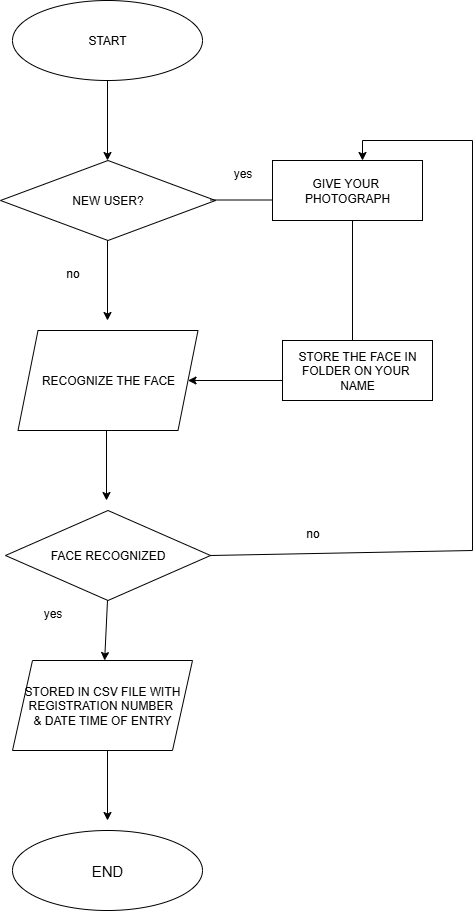

The diagram above was exported from draw.io. Its source (the exported page's mxGraphModel, read from the mxfile embedded in the PNG):
<mxGraphModel dx="1477" dy="951" grid="1" gridSize="10" guides="1" tooltips="1" connect="1" arrows="1" fold="1" page="1" pageScale="1" pageWidth="850" pageHeight="1100" math="0" shadow="0">
  <root>
    <mxCell id="0" />
    <mxCell id="1" parent="0" />
    <mxCell id="YGXJq8y3-ZYNEB99fKK_-1" value="START" style="ellipse;whiteSpace=wrap;html=1;" vertex="1" parent="1">
      <mxGeometry x="330" y="40" width="190" height="80" as="geometry" />
    </mxCell>
    <mxCell id="YGXJq8y3-ZYNEB99fKK_-2" value="" style="endArrow=classic;html=1;rounded=0;" edge="1" parent="1">
      <mxGeometry width="50" height="50" relative="1" as="geometry">
        <mxPoint x="425" y="120" as="sourcePoint" />
        <mxPoint x="425" y="200" as="targetPoint" />
      </mxGeometry>
    </mxCell>
    <mxCell id="YGXJq8y3-ZYNEB99fKK_-3" value="NEW USER?" style="rhombus;whiteSpace=wrap;html=1;" vertex="1" parent="1">
      <mxGeometry x="318" y="200" width="215" height="80" as="geometry" />
    </mxCell>
    <mxCell id="YGXJq8y3-ZYNEB99fKK_-4" value="" style="endArrow=classic;html=1;rounded=0;" edge="1" parent="1">
      <mxGeometry width="50" height="50" relative="1" as="geometry">
        <mxPoint x="425" y="280" as="sourcePoint" />
        <mxPoint x="425" y="360" as="targetPoint" />
      </mxGeometry>
    </mxCell>
    <mxCell id="YGXJq8y3-ZYNEB99fKK_-5" value="RECOGNIZE THE FACE" style="shape=parallelogram;perimeter=parallelogramPerimeter;whiteSpace=wrap;html=1;fixedSize=1;" vertex="1" parent="1">
      <mxGeometry x="335.5" y="370" width="180" height="100" as="geometry" />
    </mxCell>
    <mxCell id="YGXJq8y3-ZYNEB99fKK_-6" value="" style="endArrow=classic;html=1;rounded=0;" edge="1" parent="1">
      <mxGeometry width="50" height="50" relative="1" as="geometry">
        <mxPoint x="424" y="470" as="sourcePoint" />
        <mxPoint x="424" y="540" as="targetPoint" />
      </mxGeometry>
    </mxCell>
    <mxCell id="YGXJq8y3-ZYNEB99fKK_-7" value="FACE RECOGNIZED" style="rhombus;whiteSpace=wrap;html=1;" vertex="1" parent="1">
      <mxGeometry x="323" y="550" width="205" height="90" as="geometry" />
    </mxCell>
    <mxCell id="YGXJq8y3-ZYNEB99fKK_-8" value="" style="endArrow=classic;html=1;rounded=0;" edge="1" parent="1" target="YGXJq8y3-ZYNEB99fKK_-9">
      <mxGeometry width="50" height="50" relative="1" as="geometry">
        <mxPoint x="425" y="640" as="sourcePoint" />
        <mxPoint x="425" y="700" as="targetPoint" />
      </mxGeometry>
    </mxCell>
    <mxCell id="YGXJq8y3-ZYNEB99fKK_-9" value="STORED IN CSV FILE WITH&lt;div&gt;REGISTRATION NUMBER&amp;nbsp;&lt;/div&gt;&lt;div&gt;&amp;amp; DATE TIME OF ENTRY&lt;/div&gt;" style="shape=parallelogram;perimeter=parallelogramPerimeter;whiteSpace=wrap;html=1;fixedSize=1;strokeWidth=1;" vertex="1" parent="1">
      <mxGeometry x="330" y="700" width="180" height="90" as="geometry" />
    </mxCell>
    <mxCell id="YGXJq8y3-ZYNEB99fKK_-10" value="" style="endArrow=classic;html=1;rounded=0;" edge="1" parent="1">
      <mxGeometry width="50" height="50" relative="1" as="geometry">
        <mxPoint x="425" y="790" as="sourcePoint" />
        <mxPoint x="425" y="860" as="targetPoint" />
      </mxGeometry>
    </mxCell>
    <mxCell id="YGXJq8y3-ZYNEB99fKK_-11" value="END" style="ellipse;whiteSpace=wrap;html=1;fontSize=15;" vertex="1" parent="1">
      <mxGeometry x="330" y="870" width="190" height="80" as="geometry" />
    </mxCell>
    <mxCell id="YGXJq8y3-ZYNEB99fKK_-12" value="" style="endArrow=none;html=1;rounded=0;" edge="1" parent="1">
      <mxGeometry width="50" height="50" relative="1" as="geometry">
        <mxPoint x="528" y="239.5" as="sourcePoint" />
        <mxPoint x="598" y="239.5" as="targetPoint" />
      </mxGeometry>
    </mxCell>
    <mxCell id="YGXJq8y3-ZYNEB99fKK_-13" value="GIVE YOUR&amp;nbsp;&lt;div&gt;PHOTOGRAPH&lt;/div&gt;" style="rounded=0;whiteSpace=wrap;html=1;" vertex="1" parent="1">
      <mxGeometry x="590" y="200" width="150" height="60" as="geometry" />
    </mxCell>
    <mxCell id="YGXJq8y3-ZYNEB99fKK_-14" value="" style="endArrow=none;html=1;rounded=0;" edge="1" parent="1">
      <mxGeometry width="50" height="50" relative="1" as="geometry">
        <mxPoint x="670" y="380" as="sourcePoint" />
        <mxPoint x="670" y="260" as="targetPoint" />
      </mxGeometry>
    </mxCell>
    <mxCell id="YGXJq8y3-ZYNEB99fKK_-15" value="STORE THE FACE IN&lt;div&gt;FOLDER ON YOUR&amp;nbsp;&lt;/div&gt;&lt;div&gt;NAME&lt;/div&gt;" style="rounded=0;whiteSpace=wrap;html=1;" vertex="1" parent="1">
      <mxGeometry x="600" y="380" width="150" height="60" as="geometry" />
    </mxCell>
    <mxCell id="YGXJq8y3-ZYNEB99fKK_-16" value="" style="endArrow=classic;html=1;rounded=0;entryX=1;entryY=0.5;entryDx=0;entryDy=0;" edge="1" parent="1" target="YGXJq8y3-ZYNEB99fKK_-5">
      <mxGeometry width="50" height="50" relative="1" as="geometry">
        <mxPoint x="600" y="420" as="sourcePoint" />
        <mxPoint x="650" y="370" as="targetPoint" />
      </mxGeometry>
    </mxCell>
    <mxCell id="YGXJq8y3-ZYNEB99fKK_-17" value="" style="endArrow=none;html=1;rounded=0;exitX=1;exitY=0.5;exitDx=0;exitDy=0;" edge="1" parent="1" source="YGXJq8y3-ZYNEB99fKK_-7">
      <mxGeometry width="50" height="50" relative="1" as="geometry">
        <mxPoint x="528" y="600" as="sourcePoint" />
        <mxPoint x="790" y="590" as="targetPoint" />
      </mxGeometry>
    </mxCell>
    <mxCell id="YGXJq8y3-ZYNEB99fKK_-18" value="" style="endArrow=none;html=1;rounded=0;" edge="1" parent="1">
      <mxGeometry width="50" height="50" relative="1" as="geometry">
        <mxPoint x="790" y="590" as="sourcePoint" />
        <mxPoint x="790" y="180" as="targetPoint" />
      </mxGeometry>
    </mxCell>
    <mxCell id="YGXJq8y3-ZYNEB99fKK_-19" value="" style="endArrow=none;html=1;rounded=0;" edge="1" parent="1">
      <mxGeometry width="50" height="50" relative="1" as="geometry">
        <mxPoint x="680" y="180" as="sourcePoint" />
        <mxPoint x="790" y="180" as="targetPoint" />
      </mxGeometry>
    </mxCell>
    <mxCell id="YGXJq8y3-ZYNEB99fKK_-20" value="" style="endArrow=classic;html=1;rounded=0;entryX=0.6;entryY=0;entryDx=0;entryDy=0;entryPerimeter=0;" edge="1" parent="1" target="YGXJq8y3-ZYNEB99fKK_-13">
      <mxGeometry width="50" height="50" relative="1" as="geometry">
        <mxPoint x="680" y="180" as="sourcePoint" />
        <mxPoint x="730" y="130" as="targetPoint" />
      </mxGeometry>
    </mxCell>
    <mxCell id="YGXJq8y3-ZYNEB99fKK_-21" value="yes" style="text;html=1;align=center;verticalAlign=middle;resizable=0;points=[];autosize=1;strokeColor=none;fillColor=none;" vertex="1" parent="1">
      <mxGeometry x="540" y="198" width="40" height="30" as="geometry" />
    </mxCell>
    <mxCell id="YGXJq8y3-ZYNEB99fKK_-22" value="no" style="text;html=1;align=center;verticalAlign=middle;resizable=0;points=[];autosize=1;strokeColor=none;fillColor=none;" vertex="1" parent="1">
      <mxGeometry x="370" y="298" width="40" height="30" as="geometry" />
    </mxCell>
    <mxCell id="YGXJq8y3-ZYNEB99fKK_-24" value="yes" style="text;html=1;align=center;verticalAlign=middle;resizable=0;points=[];autosize=1;strokeColor=none;fillColor=none;" vertex="1" parent="1">
      <mxGeometry x="350" y="638" width="40" height="30" as="geometry" />
    </mxCell>
    <mxCell id="YGXJq8y3-ZYNEB99fKK_-25" value="no" style="text;html=1;align=center;verticalAlign=middle;resizable=0;points=[];autosize=1;strokeColor=none;fillColor=none;" vertex="1" parent="1">
      <mxGeometry x="610" y="558" width="40" height="30" as="geometry" />
    </mxCell>
  </root>
</mxGraphModel>